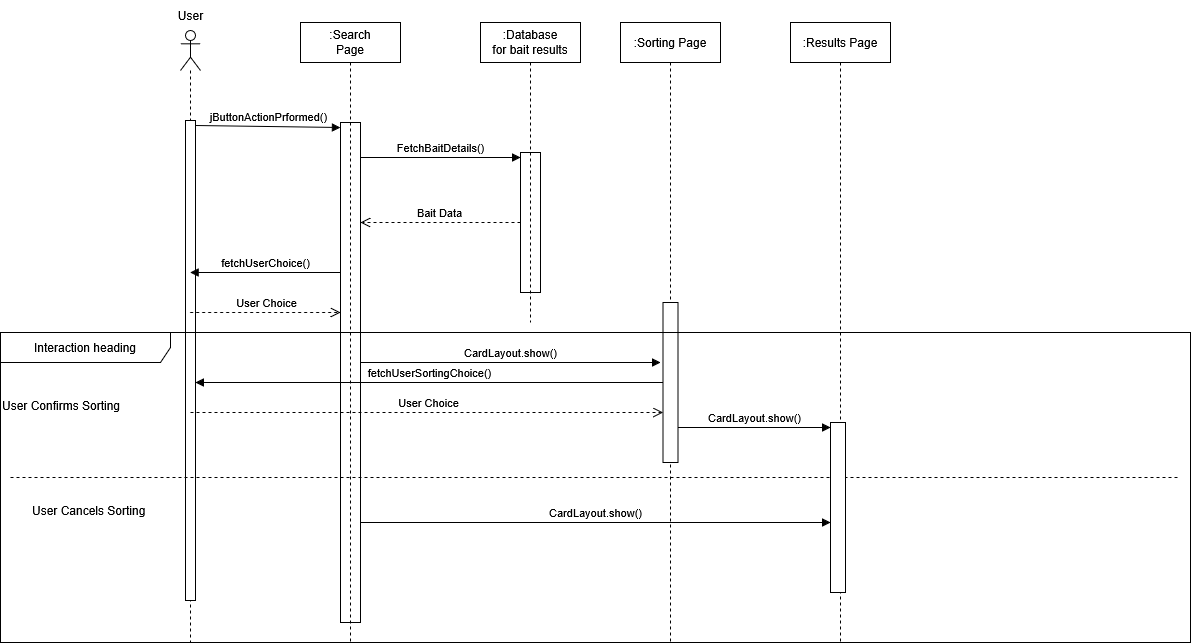

The diagram above was exported from draw.io. Its source (the exported page's mxGraphModel, read from the mxfile embedded in the PNG):
<mxGraphModel dx="2470" dy="750" grid="1" gridSize="10" guides="1" tooltips="1" connect="1" arrows="1" fold="1" page="1" pageScale="1" pageWidth="850" pageHeight="1100" math="0" shadow="0">
  <root>
    <mxCell id="0" />
    <mxCell id="1" parent="0" />
    <mxCell id="svoPkUTlZje4jlUMsaOp-1" value="" style="shape=umlLifeline;perimeter=lifelinePerimeter;whiteSpace=wrap;html=1;container=1;dropTarget=0;collapsible=0;recursiveResize=0;outlineConnect=0;portConstraint=eastwest;newEdgeStyle={&quot;curved&quot;:0,&quot;rounded&quot;:0};participant=umlActor;" parent="1" vertex="1">
      <mxGeometry x="150" y="788" width="20" height="612" as="geometry" />
    </mxCell>
    <mxCell id="svoPkUTlZje4jlUMsaOp-2" value="" style="html=1;points=[[0,0,0,0,5],[0,1,0,0,-5],[1,0,0,0,5],[1,1,0,0,-5]];perimeter=orthogonalPerimeter;outlineConnect=0;targetShapes=umlLifeline;portConstraint=eastwest;newEdgeStyle={&quot;curved&quot;:0,&quot;rounded&quot;:0};" parent="svoPkUTlZje4jlUMsaOp-1" vertex="1">
      <mxGeometry x="5" y="90" width="10" height="480" as="geometry" />
    </mxCell>
    <mxCell id="svoPkUTlZje4jlUMsaOp-3" value="User " style="text;html=1;align=center;verticalAlign=middle;resizable=0;points=[];autosize=1;strokeColor=none;fillColor=none;" parent="1" vertex="1">
      <mxGeometry x="135" y="758" width="50" height="30" as="geometry" />
    </mxCell>
    <mxCell id="svoPkUTlZje4jlUMsaOp-9" value="jButtonActionPrformed()" style="html=1;verticalAlign=bottom;endArrow=block;curved=0;rounded=0;entryX=0;entryY=0;entryDx=0;entryDy=5;entryPerimeter=0;exitX=1;exitY=0;exitDx=0;exitDy=5;exitPerimeter=0;" parent="1" source="svoPkUTlZje4jlUMsaOp-2" target="svoPkUTlZje4jlUMsaOp-10" edge="1">
      <mxGeometry width="80" relative="1" as="geometry">
        <mxPoint x="180" y="880" as="sourcePoint" />
        <mxPoint x="301" y="882" as="targetPoint" />
      </mxGeometry>
    </mxCell>
    <mxCell id="svoPkUTlZje4jlUMsaOp-10" value="" style="html=1;points=[[0,0,0,0,5],[0,1,0,0,-5],[1,0,0,0,5],[1,1,0,0,-5]];perimeter=orthogonalPerimeter;outlineConnect=0;targetShapes=umlLifeline;portConstraint=eastwest;newEdgeStyle={&quot;curved&quot;:0,&quot;rounded&quot;:0};" parent="1" vertex="1">
      <mxGeometry x="310" y="880" width="20" height="500" as="geometry" />
    </mxCell>
    <mxCell id="svoPkUTlZje4jlUMsaOp-13" value="" style="html=1;points=[[0,0,0,0,5],[0,1,0,0,-5],[1,0,0,0,5],[1,1,0,0,-5]];perimeter=orthogonalPerimeter;outlineConnect=0;targetShapes=umlLifeline;portConstraint=eastwest;newEdgeStyle={&quot;curved&quot;:0,&quot;rounded&quot;:0};" parent="1" vertex="1">
      <mxGeometry x="490" y="910" width="20" height="140" as="geometry" />
    </mxCell>
    <mxCell id="svoPkUTlZje4jlUMsaOp-15" value="FetchBaitDetails()" style="html=1;verticalAlign=bottom;endArrow=block;curved=0;rounded=0;entryX=0;entryY=0;entryDx=0;entryDy=5;entryPerimeter=0;" parent="1" source="svoPkUTlZje4jlUMsaOp-10" target="svoPkUTlZje4jlUMsaOp-13" edge="1">
      <mxGeometry width="80" relative="1" as="geometry">
        <mxPoint x="330" y="930" as="sourcePoint" />
        <mxPoint x="475" y="930" as="targetPoint" />
        <mxPoint as="offset" />
      </mxGeometry>
    </mxCell>
    <mxCell id="svoPkUTlZje4jlUMsaOp-16" value="Bait Data" style="html=1;verticalAlign=bottom;endArrow=open;dashed=1;endSize=8;curved=0;rounded=0;" parent="1" source="svoPkUTlZje4jlUMsaOp-13" target="svoPkUTlZje4jlUMsaOp-10" edge="1">
      <mxGeometry x="0.0074" relative="1" as="geometry">
        <mxPoint x="430" y="990" as="sourcePoint" />
        <mxPoint x="280" y="990" as="targetPoint" />
        <mxPoint as="offset" />
      </mxGeometry>
    </mxCell>
    <mxCell id="svoPkUTlZje4jlUMsaOp-21" value="fetchUserChoice()" style="html=1;verticalAlign=bottom;endArrow=block;curved=0;rounded=0;" parent="1" edge="1">
      <mxGeometry width="80" relative="1" as="geometry">
        <mxPoint x="310" y="1030" as="sourcePoint" />
        <mxPoint x="159.66666666666652" y="1030" as="targetPoint" />
        <mxPoint as="offset" />
      </mxGeometry>
    </mxCell>
    <mxCell id="svoPkUTlZje4jlUMsaOp-22" value="User Choice" style="html=1;verticalAlign=bottom;endArrow=open;dashed=1;endSize=8;curved=0;rounded=0;" parent="1" edge="1">
      <mxGeometry x="0.0074" relative="1" as="geometry">
        <mxPoint x="159.66666666666652" y="1070" as="sourcePoint" />
        <mxPoint x="310" y="1070" as="targetPoint" />
        <mxPoint as="offset" />
      </mxGeometry>
    </mxCell>
    <mxCell id="svoPkUTlZje4jlUMsaOp-33" value="CardLayout.show()" style="html=1;verticalAlign=bottom;endArrow=block;curved=0;rounded=0;" parent="1" edge="1">
      <mxGeometry width="80" relative="1" as="geometry">
        <mxPoint x="330" y="1120" as="sourcePoint" />
        <mxPoint x="630" y="1120" as="targetPoint" />
        <mxPoint as="offset" />
      </mxGeometry>
    </mxCell>
    <mxCell id="_ulV8YqdJVloig0f3KUl-2" value=":Results Page" style="shape=umlLifeline;perimeter=lifelinePerimeter;whiteSpace=wrap;html=1;container=1;dropTarget=0;collapsible=0;recursiveResize=0;outlineConnect=0;portConstraint=eastwest;newEdgeStyle={&quot;curved&quot;:0,&quot;rounded&quot;:0};" parent="1" vertex="1">
      <mxGeometry x="760" y="780" width="100" height="620" as="geometry" />
    </mxCell>
    <mxCell id="_ulV8YqdJVloig0f3KUl-3" value=":Sorting Page" style="shape=umlLifeline;perimeter=lifelinePerimeter;whiteSpace=wrap;html=1;container=1;dropTarget=0;collapsible=0;recursiveResize=0;outlineConnect=0;portConstraint=eastwest;newEdgeStyle={&quot;curved&quot;:0,&quot;rounded&quot;:0};" parent="1" vertex="1">
      <mxGeometry x="590" y="780" width="100" height="620" as="geometry" />
    </mxCell>
    <mxCell id="_ulV8YqdJVloig0f3KUl-6" value="" style="html=1;points=[[0,0,0,0,5],[0,1,0,0,-5],[1,0,0,0,5],[1,1,0,0,-5]];perimeter=orthogonalPerimeter;outlineConnect=0;targetShapes=umlLifeline;portConstraint=eastwest;newEdgeStyle={&quot;curved&quot;:0,&quot;rounded&quot;:0};" parent="_ulV8YqdJVloig0f3KUl-3" vertex="1">
      <mxGeometry x="42.5" y="280" width="15" height="160" as="geometry" />
    </mxCell>
    <mxCell id="_ulV8YqdJVloig0f3KUl-4" value=":Database&lt;div&gt;for bait results&lt;/div&gt;" style="shape=umlLifeline;perimeter=lifelinePerimeter;whiteSpace=wrap;html=1;container=1;dropTarget=0;collapsible=0;recursiveResize=0;outlineConnect=0;portConstraint=eastwest;newEdgeStyle={&quot;curved&quot;:0,&quot;rounded&quot;:0};" parent="1" vertex="1">
      <mxGeometry x="450" y="780" width="100" height="300" as="geometry" />
    </mxCell>
    <mxCell id="_ulV8YqdJVloig0f3KUl-5" value="&lt;div&gt;:Search&lt;/div&gt;&lt;div&gt;Page&lt;/div&gt;" style="shape=umlLifeline;perimeter=lifelinePerimeter;whiteSpace=wrap;html=1;container=1;dropTarget=0;collapsible=0;recursiveResize=0;outlineConnect=0;portConstraint=eastwest;newEdgeStyle={&quot;curved&quot;:0,&quot;rounded&quot;:0};" parent="1" vertex="1">
      <mxGeometry x="270" y="780" width="100" height="620" as="geometry" />
    </mxCell>
    <mxCell id="-52P_ulGPTueSYU6FpQl-1" value="Interaction heading" style="shape=umlFrame;whiteSpace=wrap;html=1;pointerEvents=0;recursiveResize=0;container=1;collapsible=0;width=170;" parent="1" vertex="1">
      <mxGeometry x="-30" y="1090" width="1190" height="310" as="geometry" />
    </mxCell>
    <mxCell id="-52P_ulGPTueSYU6FpQl-2" value="&lt;div&gt;User Confirms Sorting&lt;/div&gt;" style="text;html=1;" parent="-52P_ulGPTueSYU6FpQl-1" vertex="1">
      <mxGeometry width="100" height="20" relative="1" as="geometry">
        <mxPoint y="60" as="offset" />
      </mxGeometry>
    </mxCell>
    <mxCell id="-52P_ulGPTueSYU6FpQl-3" value="User Cancels Sorting" style="line;strokeWidth=1;dashed=1;labelPosition=center;verticalLabelPosition=bottom;align=left;verticalAlign=top;spacingLeft=20;spacingTop=15;html=1;whiteSpace=wrap;" parent="-52P_ulGPTueSYU6FpQl-1" vertex="1">
      <mxGeometry x="10" y="140" width="1170" height="10" as="geometry" />
    </mxCell>
    <mxCell id="-52P_ulGPTueSYU6FpQl-6" value="fetchUserSortingChoice()" style="html=1;verticalAlign=bottom;endArrow=block;curved=0;rounded=0;" parent="-52P_ulGPTueSYU6FpQl-1" edge="1">
      <mxGeometry width="80" relative="1" as="geometry">
        <mxPoint x="662.5" y="50" as="sourcePoint" />
        <mxPoint x="195" y="50" as="targetPoint" />
        <mxPoint as="offset" />
      </mxGeometry>
    </mxCell>
    <mxCell id="-52P_ulGPTueSYU6FpQl-7" value="User Choice" style="html=1;verticalAlign=bottom;endArrow=open;dashed=1;endSize=8;curved=0;rounded=0;" parent="-52P_ulGPTueSYU6FpQl-1" edge="1">
      <mxGeometry x="0.0074" relative="1" as="geometry">
        <mxPoint x="189.99666666666653" y="80" as="sourcePoint" />
        <mxPoint x="662.5" y="80" as="targetPoint" />
        <mxPoint as="offset" />
      </mxGeometry>
    </mxCell>
    <mxCell id="-52P_ulGPTueSYU6FpQl-9" value="" style="html=1;points=[[0,0,0,0,5],[0,1,0,0,-5],[1,0,0,0,5],[1,1,0,0,-5]];perimeter=orthogonalPerimeter;outlineConnect=0;targetShapes=umlLifeline;portConstraint=eastwest;newEdgeStyle={&quot;curved&quot;:0,&quot;rounded&quot;:0};" parent="-52P_ulGPTueSYU6FpQl-1" vertex="1">
      <mxGeometry x="830" y="90" width="15" height="170" as="geometry" />
    </mxCell>
    <mxCell id="-52P_ulGPTueSYU6FpQl-10" value="CardLayout.show()" style="html=1;verticalAlign=bottom;endArrow=block;curved=0;rounded=0;" parent="-52P_ulGPTueSYU6FpQl-1" target="-52P_ulGPTueSYU6FpQl-9" edge="1">
      <mxGeometry width="80" relative="1" as="geometry">
        <mxPoint x="360" y="190" as="sourcePoint" />
        <mxPoint x="660" y="190" as="targetPoint" />
        <mxPoint as="offset" />
      </mxGeometry>
    </mxCell>
    <mxCell id="-52P_ulGPTueSYU6FpQl-8" value="CardLayout.show()" style="html=1;verticalAlign=bottom;endArrow=block;curved=0;rounded=0;entryX=0;entryY=0;entryDx=0;entryDy=5;entryPerimeter=0;" parent="1" source="_ulV8YqdJVloig0f3KUl-6" target="-52P_ulGPTueSYU6FpQl-9" edge="1">
      <mxGeometry width="80" relative="1" as="geometry">
        <mxPoint x="640" y="1130" as="sourcePoint" />
        <mxPoint x="840" y="1130" as="targetPoint" />
        <mxPoint as="offset" />
      </mxGeometry>
    </mxCell>
  </root>
</mxGraphModel>